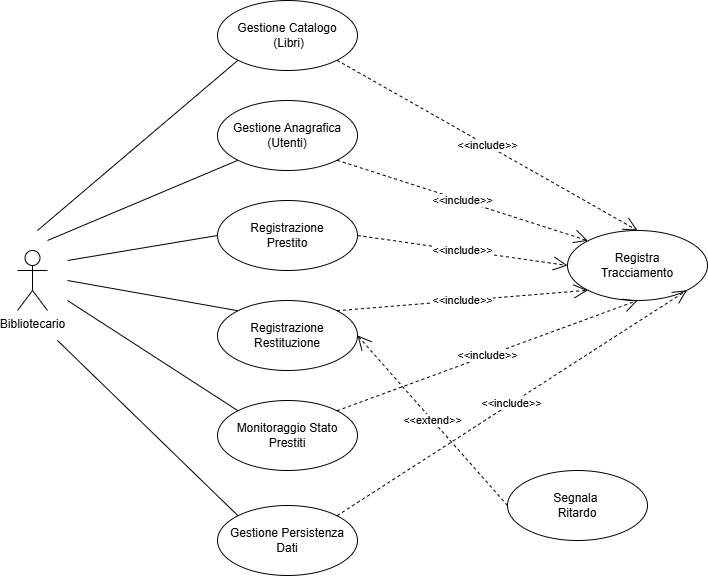

The diagram above was exported from draw.io. Its source (the exported page's mxGraphModel, read from the mxfile embedded in the PNG):
<mxGraphModel dx="1281" dy="562" grid="1" gridSize="10" guides="1" tooltips="1" connect="1" arrows="1" fold="1" page="1" pageScale="1" pageWidth="827" pageHeight="1169" math="0" shadow="0">
  <root>
    <mxCell id="0" />
    <mxCell id="1" parent="0" />
    <mxCell id="wddeP41V50h-BaC3laXE-24" parent="1" style="shape=umlActor;verticalLabelPosition=bottom;verticalAlign=top;html=1;outlineConnect=0;" value="Bibliotecario" vertex="1">
      <mxGeometry height="60" width="30" x="50" y="310" as="geometry" />
    </mxCell>
    <mxCell id="wddeP41V50h-BaC3laXE-26" edge="1" parent="1" style="endArrow=none;html=1;rounded=0;entryX=0;entryY=0;entryDx=0;entryDy=0;" target="wddeP41V50h-BaC3laXE-35" value="">
      <mxGeometry height="50" relative="1" width="50" as="geometry">
        <mxPoint x="100" y="340" as="sourcePoint" />
        <mxPoint x="257.57359312880726" y="371.7157287525381" as="targetPoint" />
      </mxGeometry>
    </mxCell>
    <mxCell id="wddeP41V50h-BaC3laXE-27" edge="1" parent="1" style="endArrow=none;html=1;rounded=0;entryX=0;entryY=0;entryDx=0;entryDy=0;" target="wddeP41V50h-BaC3laXE-34" value="">
      <mxGeometry height="50" relative="1" width="50" as="geometry">
        <mxPoint x="100" y="360" as="sourcePoint" />
        <mxPoint x="257.57359312880726" y="471.7157287525381" as="targetPoint" />
      </mxGeometry>
    </mxCell>
    <mxCell id="wddeP41V50h-BaC3laXE-28" edge="1" parent="1" style="endArrow=none;html=1;rounded=0;entryX=0;entryY=0;entryDx=0;entryDy=0;" target="wddeP41V50h-BaC3laXE-33" value="">
      <mxGeometry height="50" relative="1" width="50" as="geometry">
        <mxPoint x="90" y="400" as="sourcePoint" />
        <mxPoint x="257.57359312880703" y="571.7157287525379" as="targetPoint" />
      </mxGeometry>
    </mxCell>
    <mxCell id="wddeP41V50h-BaC3laXE-29" edge="1" parent="1" style="endArrow=none;html=1;rounded=0;entryX=0;entryY=0.5;entryDx=0;entryDy=0;" target="wddeP41V50h-BaC3laXE-36" value="">
      <mxGeometry height="50" relative="1" width="50" as="geometry">
        <mxPoint x="100" y="320" as="sourcePoint" />
        <mxPoint x="240" y="300" as="targetPoint" />
      </mxGeometry>
    </mxCell>
    <mxCell id="wddeP41V50h-BaC3laXE-30" edge="1" parent="1" style="endArrow=none;html=1;rounded=0;entryX=0;entryY=1;entryDx=0;entryDy=0;" target="wddeP41V50h-BaC3laXE-37" value="">
      <mxGeometry height="50" relative="1" width="50" as="geometry">
        <mxPoint x="80" y="300" as="sourcePoint" />
        <mxPoint x="257.57359312880726" y="228.2842712474619" as="targetPoint" />
      </mxGeometry>
    </mxCell>
    <mxCell id="wddeP41V50h-BaC3laXE-31" edge="1" parent="1" style="endArrow=none;html=1;rounded=0;entryX=0;entryY=1;entryDx=0;entryDy=0;" target="wddeP41V50h-BaC3laXE-38" value="">
      <mxGeometry height="50" relative="1" width="50" as="geometry">
        <mxPoint x="70" y="290" as="sourcePoint" />
        <mxPoint x="257.57359312880726" y="128.2842712474619" as="targetPoint" />
      </mxGeometry>
    </mxCell>
    <mxCell id="wddeP41V50h-BaC3laXE-33" parent="1" style="ellipse;whiteSpace=wrap;html=1;" value="Gestione Persistenza&lt;div&gt;Dati&lt;/div&gt;" vertex="1">
      <mxGeometry height="70" width="140" x="250" y="565" as="geometry" />
    </mxCell>
    <mxCell id="wddeP41V50h-BaC3laXE-34" parent="1" style="ellipse;whiteSpace=wrap;html=1;" value="Monitoraggio Stato&lt;div&gt;Prestiti&lt;/div&gt;" vertex="1">
      <mxGeometry height="70" width="140" x="250" y="460" as="geometry" />
    </mxCell>
    <mxCell id="wddeP41V50h-BaC3laXE-35" parent="1" style="ellipse;whiteSpace=wrap;html=1;" value="Registrazione&lt;div&gt;Restituzione&lt;/div&gt;" vertex="1">
      <mxGeometry height="70" width="140" x="250" y="360" as="geometry" />
    </mxCell>
    <mxCell id="wddeP41V50h-BaC3laXE-36" parent="1" style="ellipse;whiteSpace=wrap;html=1;" value="Registrazione&lt;div&gt;Prestito&lt;/div&gt;" vertex="1">
      <mxGeometry height="70" width="140" x="250" y="260" as="geometry" />
    </mxCell>
    <mxCell id="wddeP41V50h-BaC3laXE-37" parent="1" style="ellipse;whiteSpace=wrap;html=1;" value="Gestione Anagrafica&lt;div&gt;(Utenti)&lt;/div&gt;" vertex="1">
      <mxGeometry height="70" width="140" x="250" y="160" as="geometry" />
    </mxCell>
    <mxCell id="wddeP41V50h-BaC3laXE-38" parent="1" style="ellipse;whiteSpace=wrap;html=1;" value="Gestione Catalogo&lt;div&gt;&amp;nbsp;(Libri)&lt;/div&gt;" vertex="1">
      <mxGeometry height="70" width="140" x="250" y="60" as="geometry" />
    </mxCell>
    <mxCell id="wddeP41V50h-BaC3laXE-39" parent="1" style="ellipse;whiteSpace=wrap;html=1;" value="Registra&lt;div&gt;Tracciamento&lt;/div&gt;" vertex="1">
      <mxGeometry height="70" width="140" x="600" y="290" as="geometry" />
    </mxCell>
    <mxCell id="wddeP41V50h-BaC3laXE-40" edge="1" parent="1" source="wddeP41V50h-BaC3laXE-38" style="endArrow=open;endSize=12;dashed=1;html=1;rounded=0;exitX=1;exitY=1;exitDx=0;exitDy=0;entryX=0.5;entryY=0;entryDx=0;entryDy=0;" target="wddeP41V50h-BaC3laXE-39" value="&amp;lt;&amp;lt;include&amp;gt;&amp;gt;">
      <mxGeometry relative="1" width="160" as="geometry">
        <mxPoint x="250" y="370" as="sourcePoint" />
        <mxPoint x="410" y="370" as="targetPoint" />
      </mxGeometry>
    </mxCell>
    <mxCell id="wddeP41V50h-BaC3laXE-41" edge="1" parent="1" source="wddeP41V50h-BaC3laXE-37" style="endArrow=open;endSize=12;dashed=1;html=1;rounded=0;exitX=1;exitY=1;exitDx=0;exitDy=0;entryX=0;entryY=0;entryDx=0;entryDy=0;" target="wddeP41V50h-BaC3laXE-39" value="&amp;lt;&amp;lt;include&amp;gt;&amp;gt;">
      <mxGeometry relative="1" width="160" as="geometry">
        <mxPoint x="570" y="270" as="sourcePoint" />
        <mxPoint x="800" y="415" as="targetPoint" />
      </mxGeometry>
    </mxCell>
    <mxCell id="wddeP41V50h-BaC3laXE-42" edge="1" parent="1" source="wddeP41V50h-BaC3laXE-36" style="endArrow=open;endSize=12;dashed=1;html=1;rounded=0;exitX=1;exitY=0.5;exitDx=0;exitDy=0;entryX=0;entryY=0.5;entryDx=0;entryDy=0;" target="wddeP41V50h-BaC3laXE-39" value="&amp;lt;&amp;lt;include&amp;gt;&amp;gt;">
      <mxGeometry relative="1" width="160" as="geometry">
        <mxPoint x="550" y="390" as="sourcePoint" />
        <mxPoint x="780" y="535" as="targetPoint" />
      </mxGeometry>
    </mxCell>
    <mxCell id="wddeP41V50h-BaC3laXE-43" edge="1" parent="1" source="wddeP41V50h-BaC3laXE-35" style="endArrow=open;endSize=12;dashed=1;html=1;rounded=0;exitX=1;exitY=0;exitDx=0;exitDy=0;entryX=0;entryY=1;entryDx=0;entryDy=0;" target="wddeP41V50h-BaC3laXE-39" value="&amp;lt;&amp;lt;include&amp;gt;&amp;gt;">
      <mxGeometry relative="1" width="160" as="geometry">
        <mxPoint x="600" y="360" as="sourcePoint" />
        <mxPoint x="830" y="505" as="targetPoint" />
      </mxGeometry>
    </mxCell>
    <mxCell id="wddeP41V50h-BaC3laXE-44" parent="1" style="ellipse;whiteSpace=wrap;html=1;" value="Segnala&amp;nbsp;&lt;div&gt;Ritardo&lt;/div&gt;" vertex="1">
      <mxGeometry height="70" width="140" x="540" y="530" as="geometry" />
    </mxCell>
    <mxCell id="wddeP41V50h-BaC3laXE-45" edge="1" parent="1" source="wddeP41V50h-BaC3laXE-44" style="endArrow=open;endSize=12;dashed=1;html=1;rounded=0;entryX=1;entryY=0.5;entryDx=0;entryDy=0;exitX=0;exitY=0.5;exitDx=0;exitDy=0;" target="wddeP41V50h-BaC3laXE-35" value="&amp;lt;&amp;lt;extend&amp;gt;&amp;gt;">
      <mxGeometry relative="1" width="160" as="geometry">
        <mxPoint x="500" y="470" as="sourcePoint" />
        <mxPoint x="682" y="390" as="targetPoint" />
      </mxGeometry>
    </mxCell>
    <mxCell id="wddeP41V50h-BaC3laXE-46" edge="1" parent="1" source="wddeP41V50h-BaC3laXE-34" style="endArrow=open;endSize=12;dashed=1;html=1;rounded=0;exitX=1;exitY=0;exitDx=0;exitDy=0;entryX=0.5;entryY=1;entryDx=0;entryDy=0;" target="wddeP41V50h-BaC3laXE-39" value="&amp;lt;&amp;lt;include&amp;gt;&amp;gt;">
      <mxGeometry relative="1" width="160" as="geometry">
        <mxPoint x="560" y="450" as="sourcePoint" />
        <mxPoint x="762" y="360" as="targetPoint" />
      </mxGeometry>
    </mxCell>
    <mxCell id="wddeP41V50h-BaC3laXE-47" edge="1" parent="1" source="wddeP41V50h-BaC3laXE-33" style="endArrow=open;endSize=12;dashed=1;html=1;rounded=0;exitX=1;exitY=0;exitDx=0;exitDy=0;entryX=1;entryY=1;entryDx=0;entryDy=0;" target="wddeP41V50h-BaC3laXE-39" value="&amp;lt;&amp;lt;include&amp;gt;&amp;gt;">
      <mxGeometry relative="1" width="160" as="geometry">
        <mxPoint x="540" y="570" as="sourcePoint" />
        <mxPoint x="742" y="480" as="targetPoint" />
      </mxGeometry>
    </mxCell>
  </root>
</mxGraphModel>